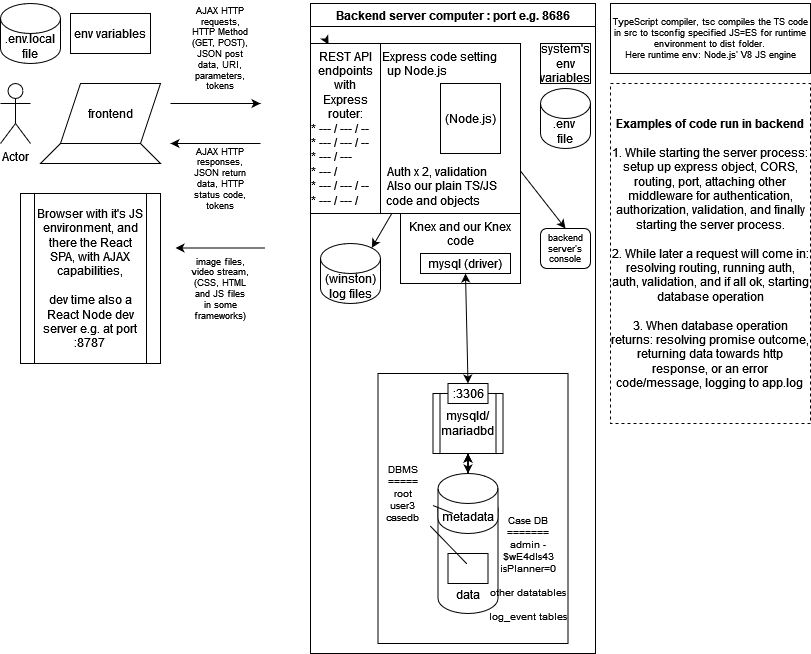

The diagram above was exported from draw.io. Its source (the exported page's mxGraphModel, read from the mxfile embedded in the PNG):
<mxGraphModel dx="1033" dy="1182" grid="1" gridSize="10" guides="1" tooltips="1" connect="1" arrows="1" fold="1" page="1" pageScale="1" pageWidth="850" pageHeight="1100" math="0" shadow="0">
  <root>
    <mxCell id="0" />
    <mxCell id="1" parent="0" />
    <mxCell id="G-eGzGCWV8WMttfqfIlS-1" value="&lt;div&gt;&lt;b&gt;Examples of code run in backend&lt;/b&gt;&lt;br&gt;&lt;br&gt;&lt;/div&gt;&lt;div&gt;1. While starting the server process: setup up express object, CORS, routing, port, attaching other middleware for authentication, authorization, validation, and finally starting the server process.&lt;/div&gt;&lt;div&gt;&lt;br&gt;&lt;/div&gt;&lt;div&gt;2. While later a request will come in: resolving routing, running auth, auth, validation, and if all ok, starting database operation&lt;/div&gt;&lt;div&gt;&lt;br&gt;&lt;/div&gt;&lt;div&gt;3. When database operation returns: resolving promise outcome, returning data towards http response, or an error code/message, logging to app.log &lt;br&gt;&lt;/div&gt;" style="rounded=0;whiteSpace=wrap;html=1;dashed=1;" vertex="1" parent="1">
      <mxGeometry x="640" y="100" width="200" height="340" as="geometry" />
    </mxCell>
    <mxCell id="TLyrYJzbf9Jdq_ymWs2M-2" value="Actor" style="shape=umlActor;verticalLabelPosition=bottom;verticalAlign=top;html=1;outlineConnect=0;" parent="1" vertex="1">
      <mxGeometry x="30" y="100" width="30" height="60" as="geometry" />
    </mxCell>
    <mxCell id="TLyrYJzbf9Jdq_ymWs2M-6" value="" style="shape=trapezoid;perimeter=trapezoidPerimeter;whiteSpace=wrap;html=1;fixedSize=1;" parent="1" vertex="1">
      <mxGeometry x="70" y="160" width="120" height="20" as="geometry" />
    </mxCell>
    <mxCell id="TLyrYJzbf9Jdq_ymWs2M-7" value="frontend" style="shape=parallelogram;perimeter=parallelogramPerimeter;whiteSpace=wrap;html=1;fixedSize=1;" parent="1" vertex="1">
      <mxGeometry x="90" y="100" width="100" height="60" as="geometry" />
    </mxCell>
    <mxCell id="TLyrYJzbf9Jdq_ymWs2M-8" value="&lt;div&gt;Browser with it's JS environment, and there the React SPA, with AJAX capabilities,&lt;/div&gt;&lt;div&gt;&lt;br&gt;&lt;/div&gt;&lt;div&gt;dev time also a React Node dev server e.g. at port :8787&lt;br&gt;&lt;/div&gt;" style="shape=process;whiteSpace=wrap;html=1;backgroundOutline=1;" parent="1" vertex="1">
      <mxGeometry x="50" y="210" width="140" height="170" as="geometry" />
    </mxCell>
    <mxCell id="TLyrYJzbf9Jdq_ymWs2M-10" value="Backend server computer : port e.g. 8686" style="swimlane;" parent="1" vertex="1">
      <mxGeometry x="340" y="20" width="285" height="650" as="geometry" />
    </mxCell>
    <mxCell id="G-eGzGCWV8WMttfqfIlS-2" value="" style="rounded=0;whiteSpace=wrap;html=1;" vertex="1" parent="TLyrYJzbf9Jdq_ymWs2M-10">
      <mxGeometry x="67.5" y="370" width="190" height="270" as="geometry" />
    </mxCell>
    <mxCell id="TLyrYJzbf9Jdq_ymWs2M-38" value="&lt;div&gt;Knex and our Knex code&lt;/div&gt;&lt;div&gt;&lt;br&gt;&lt;/div&gt;&lt;div&gt;&lt;br&gt;&lt;/div&gt;" style="rounded=0;whiteSpace=wrap;html=1;" parent="TLyrYJzbf9Jdq_ymWs2M-10" vertex="1">
      <mxGeometry x="90" y="210" width="120" height="70" as="geometry" />
    </mxCell>
    <mxCell id="TLyrYJzbf9Jdq_ymWs2M-48" style="rounded=0;orthogonalLoop=1;jettySize=auto;html=1;exitX=0.855;exitY=0;exitDx=0;exitDy=4.35;exitPerimeter=0;fontSize=9;startArrow=classic;startFill=1;endArrow=none;endFill=0;entryX=0.39;entryY=0.994;entryDx=0;entryDy=0;entryPerimeter=0;" parent="TLyrYJzbf9Jdq_ymWs2M-10" source="TLyrYJzbf9Jdq_ymWs2M-21" target="TLyrYJzbf9Jdq_ymWs2M-30" edge="1">
      <mxGeometry relative="1" as="geometry" />
    </mxCell>
    <mxCell id="TLyrYJzbf9Jdq_ymWs2M-21" value="(winston) log files" style="shape=cylinder3;whiteSpace=wrap;html=1;boundedLbl=1;backgroundOutline=1;size=15;" parent="TLyrYJzbf9Jdq_ymWs2M-10" vertex="1">
      <mxGeometry x="10" y="240" width="60" height="60" as="geometry" />
    </mxCell>
    <mxCell id="TLyrYJzbf9Jdq_ymWs2M-30" value="&lt;div&gt;&amp;nbsp;&amp;nbsp;&amp;nbsp;&amp;nbsp;&amp;nbsp;&amp;nbsp;&amp;nbsp;&amp;nbsp;&amp;nbsp;&amp;nbsp;&amp;nbsp;&amp;nbsp;&amp;nbsp;&amp;nbsp;&amp;nbsp; Express code setting&lt;/div&gt;&lt;div&gt;&amp;nbsp;up Node.js&lt;/div&gt;&lt;br&gt;&lt;br&gt;&lt;br&gt;&lt;div&gt;&lt;br&gt;&lt;/div&gt;&lt;div&gt;&lt;br&gt;&lt;/div&gt;&lt;div&gt;&lt;br&gt;&lt;/div&gt;&amp;nbsp;&amp;nbsp;&amp;nbsp;&amp;nbsp;&amp;nbsp;&amp;nbsp;&amp;nbsp;&amp;nbsp;&amp;nbsp;&amp;nbsp;&amp;nbsp;&amp;nbsp;&amp;nbsp;&amp;nbsp; Auth x 2, validation&lt;br&gt;&lt;div&gt;&amp;nbsp;&amp;nbsp;&amp;nbsp;&amp;nbsp;&amp;nbsp;&amp;nbsp;&amp;nbsp;&amp;nbsp;&amp;nbsp;&amp;nbsp;&amp;nbsp;&amp;nbsp;&amp;nbsp;&amp;nbsp;&amp;nbsp;&amp;nbsp;&amp;nbsp; Also our plain TS/JS&lt;/div&gt;&lt;div&gt;&amp;nbsp; &amp;nbsp; &amp;nbsp; &amp;nbsp; &amp;nbsp;&amp;nbsp;&amp;nbsp; code and objects&lt;/div&gt;" style="rounded=0;whiteSpace=wrap;html=1;" parent="TLyrYJzbf9Jdq_ymWs2M-10" vertex="1">
      <mxGeometry y="40" width="210" height="170" as="geometry" />
    </mxCell>
    <mxCell id="TLyrYJzbf9Jdq_ymWs2M-31" value="(Node.js)" style="rounded=0;whiteSpace=wrap;html=1;" parent="TLyrYJzbf9Jdq_ymWs2M-10" vertex="1">
      <mxGeometry x="130" y="80" width="60" height="70" as="geometry" />
    </mxCell>
    <mxCell id="TLyrYJzbf9Jdq_ymWs2M-35" style="edgeStyle=orthogonalEdgeStyle;rounded=0;orthogonalLoop=1;jettySize=auto;html=1;exitX=0.5;exitY=1;exitDx=0;exitDy=0;startArrow=classic;startFill=1;" parent="TLyrYJzbf9Jdq_ymWs2M-10" source="TLyrYJzbf9Jdq_ymWs2M-31" target="TLyrYJzbf9Jdq_ymWs2M-31" edge="1">
      <mxGeometry relative="1" as="geometry" />
    </mxCell>
    <mxCell id="TLyrYJzbf9Jdq_ymWs2M-36" value="&lt;div align=&quot;center&quot;&gt;system's env variables&lt;/div&gt;" style="rounded=0;whiteSpace=wrap;html=1;align=center;" parent="TLyrYJzbf9Jdq_ymWs2M-10" vertex="1">
      <mxGeometry x="230" y="40" width="50" height="40" as="geometry" />
    </mxCell>
    <mxCell id="TLyrYJzbf9Jdq_ymWs2M-37" value="mysql (driver)" style="rounded=0;whiteSpace=wrap;html=1;" parent="TLyrYJzbf9Jdq_ymWs2M-10" vertex="1">
      <mxGeometry x="110" y="250" width="90" height="20" as="geometry" />
    </mxCell>
    <mxCell id="TLyrYJzbf9Jdq_ymWs2M-49" value="&lt;div align=&quot;center&quot;&gt;backend server's console&lt;/div&gt;" style="rounded=1;whiteSpace=wrap;html=1;fontSize=9;fillColor=#FFFFFF;align=center;" parent="TLyrYJzbf9Jdq_ymWs2M-10" vertex="1">
      <mxGeometry x="230" y="225" width="50" height="40" as="geometry" />
    </mxCell>
    <mxCell id="TLyrYJzbf9Jdq_ymWs2M-47" value="" style="endArrow=classic;startArrow=none;html=1;rounded=0;fontSize=9;startFill=0;exitX=1;exitY=0.75;exitDx=0;exitDy=0;entryX=0.5;entryY=0;entryDx=0;entryDy=0;" parent="TLyrYJzbf9Jdq_ymWs2M-10" source="TLyrYJzbf9Jdq_ymWs2M-30" target="TLyrYJzbf9Jdq_ymWs2M-49" edge="1">
      <mxGeometry width="50" height="50" relative="1" as="geometry">
        <mxPoint x="30" y="390" as="sourcePoint" />
        <mxPoint x="80" y="340" as="targetPoint" />
      </mxGeometry>
    </mxCell>
    <mxCell id="TLyrYJzbf9Jdq_ymWs2M-1" value="&lt;div&gt;&lt;br&gt;&lt;/div&gt;&lt;div&gt;&lt;br&gt;&lt;/div&gt;&lt;div&gt;&lt;br&gt;&lt;/div&gt;&lt;div&gt;&lt;br&gt;&lt;/div&gt;&lt;div&gt;data&lt;/div&gt;" style="shape=cylinder3;whiteSpace=wrap;html=1;boundedLbl=1;backgroundOutline=1;size=15;labelPosition=center;verticalLabelPosition=middle;align=center;verticalAlign=middle;" parent="TLyrYJzbf9Jdq_ymWs2M-10" vertex="1">
      <mxGeometry x="127.5" y="490" width="60" height="120" as="geometry" />
    </mxCell>
    <mxCell id="TLyrYJzbf9Jdq_ymWs2M-16" value="&lt;div&gt;mysqld/&lt;/div&gt;&lt;div&gt;mariadbd&lt;br&gt;&lt;/div&gt;" style="shape=process;whiteSpace=wrap;html=1;backgroundOutline=1;" parent="TLyrYJzbf9Jdq_ymWs2M-10" vertex="1">
      <mxGeometry x="122.5" y="390" width="70" height="60" as="geometry" />
    </mxCell>
    <mxCell id="TLyrYJzbf9Jdq_ymWs2M-20" value="" style="edgeStyle=orthogonalEdgeStyle;rounded=0;orthogonalLoop=1;jettySize=auto;html=1;startArrow=classic;startFill=1;" parent="TLyrYJzbf9Jdq_ymWs2M-10" source="TLyrYJzbf9Jdq_ymWs2M-1" target="TLyrYJzbf9Jdq_ymWs2M-16" edge="1">
      <mxGeometry relative="1" as="geometry" />
    </mxCell>
    <mxCell id="TLyrYJzbf9Jdq_ymWs2M-17" value="metadata" style="shape=cylinder3;whiteSpace=wrap;html=1;boundedLbl=1;backgroundOutline=1;size=15;" parent="TLyrYJzbf9Jdq_ymWs2M-10" vertex="1">
      <mxGeometry x="127.5" y="470" width="60" height="60" as="geometry" />
    </mxCell>
    <mxCell id="TLyrYJzbf9Jdq_ymWs2M-19" style="edgeStyle=orthogonalEdgeStyle;rounded=0;orthogonalLoop=1;jettySize=auto;html=1;entryX=0.5;entryY=1;entryDx=0;entryDy=0;startArrow=classic;startFill=1;" parent="TLyrYJzbf9Jdq_ymWs2M-10" source="TLyrYJzbf9Jdq_ymWs2M-17" target="TLyrYJzbf9Jdq_ymWs2M-16" edge="1">
      <mxGeometry relative="1" as="geometry" />
    </mxCell>
    <mxCell id="TLyrYJzbf9Jdq_ymWs2M-24" value=":3306" style="rounded=0;whiteSpace=wrap;html=1;" parent="TLyrYJzbf9Jdq_ymWs2M-10" vertex="1">
      <mxGeometry x="137.5" y="380" width="40" height="20" as="geometry" />
    </mxCell>
    <mxCell id="t30_W6AVCSpnA5dPM2ru-3" value="&lt;div style=&quot;font-size: 10px;&quot;&gt;DBMS&lt;/div&gt;&lt;div style=&quot;font-size: 10px;&quot;&gt;=====&lt;br&gt;&lt;/div&gt;&lt;div style=&quot;font-size: 10px;&quot;&gt;root&lt;br&gt;&lt;/div&gt;&lt;div style=&quot;font-size: 10px;&quot;&gt;user3&lt;/div&gt;&lt;div style=&quot;font-size: 10px;&quot;&gt;casedb&lt;br style=&quot;font-size: 10px;&quot;&gt;&lt;/div&gt;" style="text;strokeColor=none;align=center;fillColor=none;html=1;verticalAlign=middle;whiteSpace=wrap;rounded=0;fontSize=10;" parent="TLyrYJzbf9Jdq_ymWs2M-10" vertex="1">
      <mxGeometry x="62.5" y="450" width="60" height="80" as="geometry" />
    </mxCell>
    <mxCell id="t30_W6AVCSpnA5dPM2ru-7" value="" style="rounded=0;whiteSpace=wrap;html=1;" parent="TLyrYJzbf9Jdq_ymWs2M-10" vertex="1">
      <mxGeometry x="137.5" y="550" width="40" height="30" as="geometry" />
    </mxCell>
    <mxCell id="t30_W6AVCSpnA5dPM2ru-6" value="" style="endArrow=none;html=1;rounded=0;exitX=0.475;exitY=0.35;exitDx=0;exitDy=0;exitPerimeter=0;entryX=-0.133;entryY=0.871;entryDx=0;entryDy=0;entryPerimeter=0;" parent="TLyrYJzbf9Jdq_ymWs2M-10" source="t30_W6AVCSpnA5dPM2ru-7" target="TLyrYJzbf9Jdq_ymWs2M-17" edge="1">
      <mxGeometry width="50" height="50" relative="1" as="geometry">
        <mxPoint x="144.5" y="510" as="sourcePoint" />
        <mxPoint x="47.5" y="580" as="targetPoint" />
      </mxGeometry>
    </mxCell>
    <mxCell id="t30_W6AVCSpnA5dPM2ru-10" value="&lt;div&gt;Case DB&lt;/div&gt;&lt;div&gt;=======&lt;/div&gt;&lt;div style=&quot;font-size: 10px;&quot;&gt;admin - $wE4dIs43 isPlanner=0&lt;/div&gt;&lt;div style=&quot;font-size: 10px;&quot;&gt;&amp;nbsp;&lt;br&gt;&lt;/div&gt;&lt;div&gt;other datatables&lt;/div&gt;&lt;div&gt;&lt;br&gt;&lt;/div&gt;&lt;div&gt;log_event tables&lt;br&gt;&lt;/div&gt;" style="text;strokeColor=none;align=center;fillColor=none;html=1;verticalAlign=middle;whiteSpace=wrap;rounded=0;fontSize=10;" parent="TLyrYJzbf9Jdq_ymWs2M-10" vertex="1">
      <mxGeometry x="177.5" y="550" width="80" height="30" as="geometry" />
    </mxCell>
    <mxCell id="t30_W6AVCSpnA5dPM2ru-5" value="" style="endArrow=none;html=1;rounded=0;" parent="TLyrYJzbf9Jdq_ymWs2M-10" target="t30_W6AVCSpnA5dPM2ru-3" edge="1">
      <mxGeometry width="50" height="50" relative="1" as="geometry">
        <mxPoint x="142.5" y="510" as="sourcePoint" />
        <mxPoint x="118.5" y="492" as="targetPoint" />
      </mxGeometry>
    </mxCell>
    <mxCell id="TLyrYJzbf9Jdq_ymWs2M-42" style="rounded=0;orthogonalLoop=1;jettySize=auto;html=1;entryX=0.5;entryY=1;entryDx=0;entryDy=0;startArrow=classic;startFill=1;exitX=0.5;exitY=0;exitDx=0;exitDy=0;" parent="TLyrYJzbf9Jdq_ymWs2M-10" target="TLyrYJzbf9Jdq_ymWs2M-37" edge="1" source="TLyrYJzbf9Jdq_ymWs2M-24">
      <mxGeometry relative="1" as="geometry">
        <mxPoint x="150" y="290" as="sourcePoint" />
        <mxPoint x="390" y="440" as="targetPoint" />
      </mxGeometry>
    </mxCell>
    <mxCell id="G-eGzGCWV8WMttfqfIlS-5" style="edgeStyle=orthogonalEdgeStyle;rounded=0;orthogonalLoop=1;jettySize=auto;html=1;exitX=0.25;exitY=0;exitDx=0;exitDy=0;entryX=0.086;entryY=0.006;entryDx=0;entryDy=0;entryPerimeter=0;" edge="1" parent="TLyrYJzbf9Jdq_ymWs2M-10" source="TLyrYJzbf9Jdq_ymWs2M-29" target="TLyrYJzbf9Jdq_ymWs2M-30">
      <mxGeometry relative="1" as="geometry" />
    </mxCell>
    <mxCell id="TLyrYJzbf9Jdq_ymWs2M-29" value="&lt;div&gt;REST API endpoints with Express router:&lt;/div&gt;&lt;div align=&quot;left&quot;&gt;* --- / --- / --&lt;/div&gt;&lt;div align=&quot;left&quot;&gt;* --- / --- / --&lt;/div&gt;&lt;div align=&quot;left&quot;&gt;* --- / --- &lt;br&gt;&lt;/div&gt;&lt;div align=&quot;left&quot;&gt;* --- / &lt;br&gt;&lt;/div&gt;&lt;div align=&quot;left&quot;&gt;* --- / --- / --&lt;/div&gt;&lt;div align=&quot;left&quot;&gt;* --- / --- / &lt;br&gt;&lt;/div&gt;" style="rounded=0;whiteSpace=wrap;html=1;" parent="TLyrYJzbf9Jdq_ymWs2M-10" vertex="1">
      <mxGeometry y="40" width="70" height="170" as="geometry" />
    </mxCell>
    <mxCell id="G-eGzGCWV8WMttfqfIlS-21" value="&lt;div&gt;.env&amp;nbsp;&lt;/div&gt;&lt;div&gt;file&lt;/div&gt;" style="shape=cylinder3;whiteSpace=wrap;html=1;boundedLbl=1;backgroundOutline=1;size=15;" vertex="1" parent="TLyrYJzbf9Jdq_ymWs2M-10">
      <mxGeometry x="230" y="85" width="50" height="60" as="geometry" />
    </mxCell>
    <mxCell id="TLyrYJzbf9Jdq_ymWs2M-55" value="" style="endArrow=classic;html=1;rounded=0;fontSize=9;" parent="1" edge="1">
      <mxGeometry width="50" height="50" relative="1" as="geometry">
        <mxPoint x="200" y="120" as="sourcePoint" />
        <mxPoint x="290" y="120" as="targetPoint" />
      </mxGeometry>
    </mxCell>
    <mxCell id="TLyrYJzbf9Jdq_ymWs2M-56" value="AJAX HTTP requests, HTTP Method (GET, POST), JSON post data, URI, parameters, tokens" style="text;html=1;strokeColor=none;fillColor=none;align=center;verticalAlign=middle;whiteSpace=wrap;rounded=0;fontSize=9;" parent="1" vertex="1">
      <mxGeometry x="220" y="50" width="60" height="30" as="geometry" />
    </mxCell>
    <mxCell id="TLyrYJzbf9Jdq_ymWs2M-57" value="" style="endArrow=classic;html=1;rounded=0;fontSize=9;" parent="1" edge="1">
      <mxGeometry width="50" height="50" relative="1" as="geometry">
        <mxPoint x="290" y="160" as="sourcePoint" />
        <mxPoint x="200" y="160" as="targetPoint" />
      </mxGeometry>
    </mxCell>
    <mxCell id="TLyrYJzbf9Jdq_ymWs2M-58" value="AJAX HTTP responses, JSON return data, HTTP status code, tokens" style="text;html=1;strokeColor=none;fillColor=none;align=center;verticalAlign=middle;whiteSpace=wrap;rounded=0;fontSize=9;" parent="1" vertex="1">
      <mxGeometry x="220" y="180" width="60" height="30" as="geometry" />
    </mxCell>
    <mxCell id="TLyrYJzbf9Jdq_ymWs2M-60" value="" style="endArrow=classic;html=1;rounded=0;fontSize=9;" parent="1" edge="1">
      <mxGeometry width="50" height="50" relative="1" as="geometry">
        <mxPoint x="295" y="264.5" as="sourcePoint" />
        <mxPoint x="205" y="264.5" as="targetPoint" />
      </mxGeometry>
    </mxCell>
    <mxCell id="TLyrYJzbf9Jdq_ymWs2M-61" value="image files, video stream, (CSS, HTML and JS files in some frameworks)" style="text;html=1;strokeColor=none;fillColor=none;align=center;verticalAlign=middle;whiteSpace=wrap;rounded=0;fontSize=9;" parent="1" vertex="1">
      <mxGeometry x="220" y="290" width="60" height="30" as="geometry" />
    </mxCell>
    <mxCell id="t30_W6AVCSpnA5dPM2ru-9" value="&lt;div align=&quot;center&quot;&gt;env variables&lt;/div&gt;" style="rounded=0;whiteSpace=wrap;html=1;align=center;" parent="1" vertex="1">
      <mxGeometry x="100" y="30" width="80" height="40" as="geometry" />
    </mxCell>
    <mxCell id="TLyrYJzbf9Jdq_ymWs2M-45" value="TypeScript compiler, tsc compiles the TS code in src to tsconfig specified JS=ES for runtime environment to dist folder. &lt;br&gt;Here runtime env: Node.js' V8 JS engine" style="rounded=0;whiteSpace=wrap;html=1;fontSize=9;" parent="1" vertex="1">
      <mxGeometry x="640" y="20" width="200" height="70" as="geometry" />
    </mxCell>
    <mxCell id="G-eGzGCWV8WMttfqfIlS-20" value="&lt;div&gt;.env.local &lt;br&gt;&lt;/div&gt;&lt;div&gt;file&lt;/div&gt;" style="shape=cylinder3;whiteSpace=wrap;html=1;boundedLbl=1;backgroundOutline=1;size=15;" vertex="1" parent="1">
      <mxGeometry x="30" y="20" width="60" height="60" as="geometry" />
    </mxCell>
  </root>
</mxGraphModel>